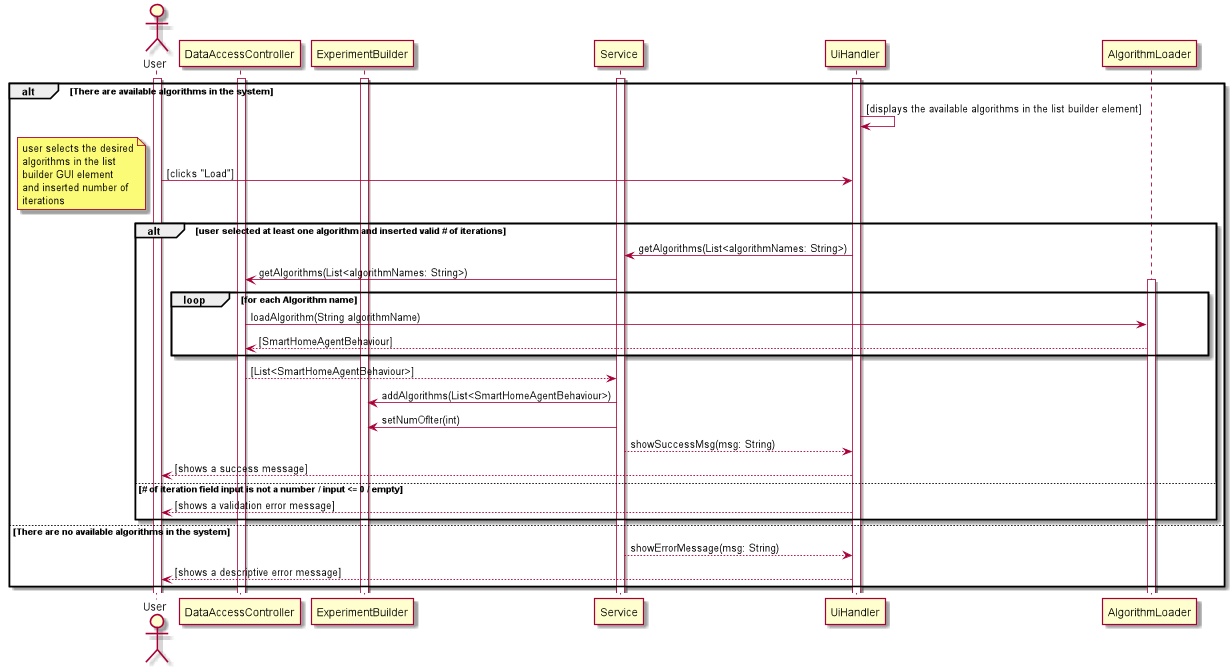

The diagram above was rendered by PlantUML. Its source (embedded in the PNG):
@startuml
actor User as u
participant DataAccessController as DAC
participant ExperimentBuilder as EB

activate u
activate Service
activate UiHandler
activate DAC
activate EB

alt There are available algorithms in the system

    UiHandler -> UiHandler : [displays the available algorithms in the list builder element]
    u -> UiHandler : [clicks "Load"]
    note left
        user selects the desired
        algorithms in the list
        builder GUI element
        and inserted number of
        iterations
    end note

    alt user selected at least one algorithm and inserted valid # of iterations
        UiHandler -> Service : getAlgorithms(List<algorithmNames: String>)

        Service -> DAC : getAlgorithms(List<algorithmNames: String>)

        loop for each Algorithm name
            activate AlgorithmLoader
            DAC -> AlgorithmLoader : loadAlgorithm(String algorithmName)
            AlgorithmLoader --> DAC : [SmartHomeAgentBehaviour]
        end

        DAC --> Service : [List<SmartHomeAgentBehaviour>]
        Service -> EB : addAlgorithms(List<SmartHomeAgentBehaviour>)
        Service -> EB : setNumOfIter(int)
        Service --> UiHandler : showSuccessMsg(msg: String)
        UiHandler --> u : [shows a success message]
    else # of iteration field input is not a number / input <= 0 / empty
        UiHandler --> u : [shows a validation error message]

    end
else There are no available algorithms in the system
    Service --> UiHandler : showErrorMessage(msg: String)
    UiHandler --> u : [shows a descriptive error message]
end
@enduml